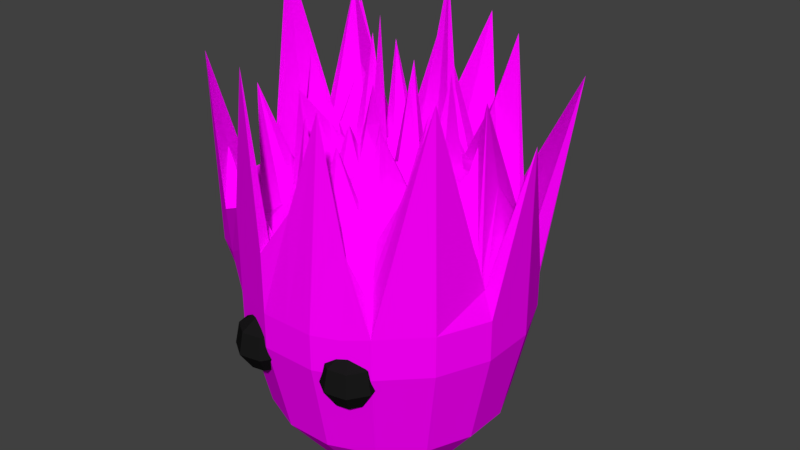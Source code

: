 # Source: santelmo.blend  (saved by Blender 2.79.0; exported with 4.5.12 LTS)
import bpy
from mathutils import Matrix  # noqa: F401  (used for matrix-valued properties, if any)

bpy.ops.wm.read_factory_settings(use_empty=True)
scene = bpy.context.scene
scene.name = 'Scene'

# ---- collections
col_collection_1 = bpy.data.collections.new('Collection 1'); scene.collection.children.link(col_collection_1)

# ---- images (referenced by path relative to the original .blend; pixels are not part of the script)
import os
ASSET_DIR = os.environ.get("B2B_ASSET_DIR", "")  # directory of the original .blend (textures are referenced by path, not embedded)
HERE = os.path.dirname(os.path.abspath(__file__))  # packed textures are extracted next to this script under _unpacked/

def load_image(name, relpath, width, height, colorspace="sRGB"):
    """Load a texture the original file referenced (path relative to the .blend, or extracted next to this script)."""
    p = next((c for c in (os.path.join(HERE, relpath), os.path.join(ASSET_DIR, relpath)) if relpath and os.path.exists(c)), "")
    if p:
        img = bpy.data.images.load(p, check_existing=True)
        img.name = name
    else:  # same state as the original file: an image datablock whose file is absent (Cycles renders it pink)
        img = bpy.data.images.new(name, width, height)
        img.source = "FILE"
        img.filepath = "//" + (relpath or name)
    img.colorspace_settings.name = colorspace
    return img
img_fire_jpg = load_image('fire.jpg', 'fire.jpg', 1024, 1024, 'sRGB')

# ---- materials (node trees are filled in below, after node groups)
mat_material_002 = bpy.data.materials.new('Material.002')
mat_material_002.alpha_threshold = 0.0
mat_material_002.roughness = 0.5
mat_material_001 = bpy.data.materials.new('Material.001')
mat_material_001.alpha_threshold = 0.0
mat_material_001.roughness = 0.5

# ---- material node trees
mat_material_002.use_nodes = True; mat_material_002.node_tree.nodes.clear()
_N = mat_material_002.node_tree.nodes; _L = mat_material_002.node_tree.links
n0 = _N.new('ShaderNodeOutputMaterial'); n0.name = 'Material Output'; n0.location = (300, 300)
n1 = _N.new('ShaderNodeBsdfDiffuse'); n1.name = 'Diffuse BSDF'; n1.location = (10, 300)
n1.inputs[0].default_value = (0.01002, 0.01002, 0.01002, 1.0)
_L.new(n1.outputs[0], n0.inputs[0])
n0.is_active_output = True
mat_material_001.use_nodes = True; mat_material_001.node_tree.nodes.clear()
_N = mat_material_001.node_tree.nodes; _L = mat_material_001.node_tree.links
n0 = _N.new('ShaderNodeOutputMaterial'); n0.name = 'Material Output'; n0.location = (300, 300)
n1 = _N.new('ShaderNodeBsdfDiffuse'); n1.name = 'Diffuse BSDF'; n1.location = (10, 300)
n2 = _N.new('ShaderNodeTexImage'); n2.name = 'Image Texture'; n2.location = (-180, 300)
n2.width = 140
n2.image = img_fire_jpg
_L.new(n1.outputs[0], n0.inputs[0])
_L.new(n2.outputs[0], n1.inputs[0])
n0.is_active_output = True

# ---- world
world_world = bpy.data.worlds.new('World'); scene.world = world_world
world_world.color = (0.05088, 0.05088, 0.05088)
world_world.use_sun_shadow = False
world_world.sun_shadow_jitter_overblur = 0.0
world_world.cycles.sampling_method = 'MANUAL'

# ---- meshes
me_sphere_002 = bpy.data.meshes.new('Sphere.002')
me_sphere_002.from_pydata([(0.0, -3.258e-07, -1.0), (0.03806, 0.1913, 0.9808), (0.1622, 0.8155, 0.5556), (0.1913, 0.9619, -0.1951), (0.1084, 0.5449, -0.8315), (0.1622, 0.1084, 0.9808), (0.6913, 0.4619, 0.5556), (0.8155, 0.5449, -0.1951), (0.4619, 0.3087, -0.8315), (0.1913, -0.03806, 0.9808), (0.8155, -0.1622, 0.5556), (0.9619, -0.1913, -0.1951), (0.5449, -0.1084, -0.8315), (0.1084, -0.1622, 0.9808), (0.4619, -0.6913, 0.5556), (0.5449, -0.8155, -0.1951), (0.3087, -0.4619, -0.8315), (-0.03806, -0.1913, 0.9808), (-0.1622, -0.8155, 0.5556), (-0.1913, -0.9619, -0.1951), (-0.1084, -0.5449, -0.8315), (-1.247e-07, -6.269e-07, 1.0), (-0.1622, -0.1084, 0.9808), (-0.6913, -0.4619, 0.5556), (-0.8155, -0.5449, -0.1951), (-0.4619, -0.3087, -0.8315), (-0.1913, 0.03806, 0.9808), (-0.8155, 0.1622, 0.5556), (-0.9619, 0.1913, -0.1951), (-0.5449, 0.1084, -0.8315), (-0.1084, 0.1622, 0.9808), (-0.4619, 0.6913, 0.5556), (-0.5449, 0.8155, -0.1951), (-0.3087, 0.4619, -0.8315)], [], [(31, 2, 3, 32), (8, 12, 0), (23, 18, 17, 22), (7, 3, 2, 6), (1, 21, 5), (6, 2, 1, 5), (8, 4, 3, 7), (30, 1, 2, 31), (14, 10, 9, 13), (5, 21, 9), (16, 12, 11, 15), (27, 23, 22, 26), (15, 11, 10, 14), (12, 16, 0), (9, 21, 13), (31, 27, 26, 30), (19, 15, 14, 18), (20, 16, 15, 19), (16, 20, 0), (13, 21, 17), (24, 19, 18, 23), (25, 20, 19, 24), (20, 25, 0), (17, 21, 22), (28, 24, 23, 27), (29, 25, 24, 28), (25, 29, 0), (22, 21, 26), (33, 29, 28, 32), (32, 28, 27, 31), (29, 33, 0), (26, 21, 30), (33, 4, 0), (30, 21, 1), (32, 3, 4, 33), (11, 7, 6, 10), (18, 14, 13, 17), (12, 8, 7, 11), (10, 6, 5, 9), (4, 8, 0)])
me_sphere_002.materials.append(mat_material_002)
me_sphere_002.use_remesh_preserve_volume = False
me_sphere_002.use_remesh_preserve_attributes = False
me_sphere_002.use_mirror_vertex_groups = False
me_sphere_002.update()
me_sphere_001 = bpy.data.meshes.new('Sphere.001')
me_sphere_001.from_pydata([(0.0, -3.258e-07, -1.0), (0.03806, 0.1913, 0.9808), (0.1622, 0.8155, 0.5556), (0.1913, 0.9619, -0.1951), (0.1084, 0.5449, -0.8315), (0.1622, 0.1084, 0.9808), (0.6913, 0.4619, 0.5556), (0.8155, 0.5449, -0.1951), (0.4619, 0.3087, -0.8315), (0.1913, -0.03806, 0.9808), (0.8155, -0.1622, 0.5556), (0.9619, -0.1913, -0.1951), (0.5449, -0.1084, -0.8315), (0.1084, -0.1622, 0.9808), (0.4619, -0.6913, 0.5556), (0.5449, -0.8155, -0.1951), (0.3087, -0.4619, -0.8315), (-0.03806, -0.1913, 0.9808), (-0.1622, -0.8155, 0.5556), (-0.1913, -0.9619, -0.1951), (-0.1084, -0.5449, -0.8315), (-1.247e-07, -6.269e-07, 1.0), (-0.1622, -0.1084, 0.9808), (-0.6913, -0.4619, 0.5556), (-0.8155, -0.5449, -0.1951), (-0.4619, -0.3087, -0.8315), (-0.1913, 0.03806, 0.9808), (-0.8155, 0.1622, 0.5556), (-0.9619, 0.1913, -0.1951), (-0.5449, 0.1084, -0.8315), (-0.1084, 0.1622, 0.9808), (-0.4619, 0.6913, 0.5556), (-0.5449, 0.8155, -0.1951), (-0.3087, 0.4619, -0.8315)], [], [(31, 2, 3, 32), (8, 12, 0), (23, 18, 17, 22), (7, 3, 2, 6), (1, 21, 5), (6, 2, 1, 5), (8, 4, 3, 7), (30, 1, 2, 31), (14, 10, 9, 13), (5, 21, 9), (16, 12, 11, 15), (27, 23, 22, 26), (15, 11, 10, 14), (12, 16, 0), (9, 21, 13), (31, 27, 26, 30), (19, 15, 14, 18), (20, 16, 15, 19), (16, 20, 0), (13, 21, 17), (24, 19, 18, 23), (25, 20, 19, 24), (20, 25, 0), (17, 21, 22), (28, 24, 23, 27), (29, 25, 24, 28), (25, 29, 0), (22, 21, 26), (33, 29, 28, 32), (32, 28, 27, 31), (29, 33, 0), (26, 21, 30), (33, 4, 0), (30, 21, 1), (32, 3, 4, 33), (11, 7, 6, 10), (18, 14, 13, 17), (12, 8, 7, 11), (10, 6, 5, 9), (4, 8, 0)])
me_sphere_001.materials.append(mat_material_002)
me_sphere_001.use_remesh_preserve_volume = False
me_sphere_001.use_remesh_preserve_attributes = False
me_sphere_001.use_mirror_vertex_groups = False
me_sphere_001.update()
me_sphere = bpy.data.meshes.new('Sphere')
me_sphere.from_pydata([(0.0, -3.258e-07, -1.271), (0.03806, 0.1913, 1.527), (0.1084, 0.5449, 0.8315), (0.1622, 0.8155, 0.5556), (0.1913, 0.9619, 0.1951), (0.1913, 0.9619, -0.0897), (0.1622, 0.8155, -0.7516), (0.1084, 0.5449, -1.103), (0.03806, 0.1913, -1.252), (0.1084, 0.1622, 0.9808), (0.3087, 0.4619, 0.8315), (0.4619, 0.6913, 1.658), (0.6944, 1.144, 1.312), (0.5449, 0.8155, -0.0897), (0.4619, 0.6913, -0.7516), (0.3087, 0.4619, -1.103), (0.1084, 0.1622, -1.252), (0.1622, 0.1084, 0.9808), (0.4619, 0.3087, 0.8315), (0.6913, 0.4619, 0.5556), (0.8155, 0.5449, 0.1951), (0.8155, 0.5449, -0.0897), (0.6913, 0.4619, -0.7516), (0.4619, 0.3087, -1.103), (0.1622, 0.1084, -1.252), (0.1913, 0.03806, 0.9808), (0.5449, 0.1084, 0.8315), (0.6168, 0.1622, 1.393), (0.9619, 0.1913, 1.199), (0.9619, 0.1913, -0.0897), (0.8155, 0.1622, -0.7516), (0.5449, 0.1084, -1.103), (0.1913, 0.03806, -1.252), (0.1913, -0.03806, 1.484), (0.5449, -0.1084, 0.8315), (0.8155, -0.1622, 0.5556), (0.9619, -0.1913, 0.1951), (0.9619, -0.1913, -0.0897), (0.8155, -0.1622, -0.7516), (0.5449, -0.1084, -1.103), (0.1913, -0.03806, -1.252), (0.1622, -0.1084, 0.9808), (0.4619, -0.3087, 0.8315), (0.6913, -0.4619, 1.483), (0.8155, -0.5449, 0.1951), (0.8155, -0.5449, -0.0897), (0.6913, -0.4619, -0.7516), (0.4619, -0.3087, -1.103), (0.1622, -0.1084, -1.252), (0.1084, -0.1622, 0.9808), (0.3087, -0.4619, 0.8315), (0.4619, -0.6913, 0.5556), (0.5449, -0.8155, 0.1951), (0.5449, -0.8155, -0.0897), (0.4619, -0.6913, -0.7516), (0.3087, -0.4619, -1.103), (0.1084, -0.1622, -1.252), (0.03806, -0.1913, 1.474), (0.1084, -0.5449, 0.8315), (0.1622, -0.8155, 0.5556), (0.1913, -0.8331, 1.53), (0.1913, -0.9619, -0.0897), (0.1622, -0.8155, -0.7516), (0.1084, -0.5449, -1.103), (0.03806, -0.1913, -1.252), (-0.03806, -0.1913, 0.9808), (-0.1084, -0.5449, 0.8315), (-0.1622, -0.8155, 0.5556), (-0.1913, -0.9619, 0.5764), (-0.1913, -0.9619, -0.0897), (-0.1622, -0.8155, -0.7516), (-0.1084, -0.5449, -1.103), (-0.03806, -0.1913, -1.252), (-1.247e-07, -6.269e-07, 0.7287), (-0.1084, -0.1622, 0.9808), (-0.3087, -0.4619, 1.433), (-0.4619, -0.6913, 0.5556), (-0.5449, -0.8155, 0.7105), (-0.5449, -0.8155, -0.0897), (-0.4619, -0.6913, -0.7516), (-0.3087, -0.4619, -1.103), (-0.1084, -0.1622, -1.252), (-0.1622, -0.1084, 0.9808), (-0.4619, -0.3087, 0.8315), (-0.6913, -0.4619, 0.5556), (-1.04, -0.5449, 1.547), (-0.8155, -0.5449, -0.0897), (-0.6913, -0.4619, -0.7516), (-0.4619, -0.3087, -1.103), (-0.1622, -0.1084, -1.252), (-0.1913, -0.03806, 0.7095), (-0.5449, -0.1084, 1.526), (-0.8155, -0.1622, 0.7612), (-0.9619, -0.1913, -0.07621), (-0.9619, -0.1913, -0.361), (-0.8155, -0.1622, -0.7516), (-0.5449, -0.1084, -1.103), (-0.1913, -0.03806, -1.252), (-0.1913, 0.03806, 0.9808), (-0.5449, 0.1084, 0.8315), (-0.8155, 0.1622, 0.5556), (-1.03, 0.1913, 2.027), (-0.9619, 0.1913, -0.0897), (-0.8155, 0.1622, -0.7516), (-0.5449, 0.1084, -1.103), (-0.1913, 0.03806, -1.252), (-0.1622, 0.1084, 1.789), (-0.4619, 0.3087, 0.8315), (-0.6913, 0.4619, 1.812), (-0.8155, 0.5449, 0.1951), (-0.8155, 0.5449, -0.0897), (-0.6913, 0.4619, -0.7516), (-0.4619, 0.3087, -1.103), (-0.1622, 0.1084, -1.252), (-0.1084, 0.1622, 0.9808), (-0.3087, 0.4619, 0.8315), (-0.4619, 0.6913, 0.5556), (-0.5449, 0.8155, 0.1951), (-0.5449, 0.8155, -0.0897), (-0.4619, 0.6913, -0.7516), (-0.3087, 0.4619, -1.103), (-0.1084, 0.1622, -1.252), (-0.03806, 0.1913, 0.9808), (-0.1084, 0.5449, 0.8315), (-0.1622, 0.7237, 1.61), (-0.1913, 1.332, 1.538), (-0.1913, 0.9619, -0.0897), (-0.1622, 0.8155, -0.7516), (-0.1084, 0.5449, -1.103), (-0.03806, 0.1913, -1.252), (0.5449, 0.8155, 0.1581), (0.1913, 0.9619, 0.1581), (0.8155, 0.5449, 0.1581), (0.9619, 0.1913, 0.1581), (0.9619, -0.1913, 0.1581), (0.8155, -0.5449, 0.1581), (0.5449, -0.8155, 0.1581), (0.1913, -0.9619, 0.1581), (-0.1913, -0.9619, 0.1581), (-0.5449, -0.8155, 0.4158), (-0.9974, -0.5449, 0.2381), (-0.9619, -0.1913, -0.1132), (-0.9619, 0.1913, 0.1581), (-0.8155, 0.5449, 0.1581), (-0.5449, 0.8155, 0.1581), (-0.1913, 0.9619, 0.1581), (-0.3853, -0.3853, 0.8315), (-0.1353, -0.1353, 0.9808), (-0.8015, -0.6802, 0.5711), (-0.6802, -0.6802, -0.0897), (-0.5766, -0.5766, -0.7516), (-0.3853, -0.3853, -1.103), (-0.1353, -0.1353, -1.252), (-0.5766, -0.5766, 0.5556), (-0.7712, -0.6802, 0.2691), (-0.1831, -0.514, 0.8315), (-0.06429, -0.1805, 0.9808), (-0.3232, -0.9073, 1.691), (-0.3232, -0.9073, -0.0897), (-0.274, -0.7692, -0.7516), (-0.1831, -0.514, -1.103), (-0.06429, -0.1805, -1.252), (-0.274, -0.7692, 0.5556), (-0.3232, -0.9073, 0.2542), (0.5034, 0.7534, 0.3753), (0.1768, 0.8887, 0.3753), (0.7534, 0.5034, 0.3753), (0.7894, 0.1768, 0.5197), (0.8887, -0.1768, 0.3753), (0.7534, -0.5034, 1.609), (0.5034, -0.7534, 0.3753), (0.1768, -0.8243, 0.867), (-0.1768, -0.8887, 0.566), (-0.5034, -0.7534, 0.633), (-0.9353, -0.5034, 0.912), (-0.8887, -0.1768, 0.104), (-0.8887, 0.1768, 0.3753), (-0.7534, 0.5034, 0.3753), (-0.5034, 0.7534, 0.3753), (-0.1768, 0.8887, 0.3753), (-0.6891, -0.6284, 0.5633), (-0.2986, -0.8383, 0.808), (-0.3853, 0.3853, 0.8315), (-0.1353, 0.1353, 0.9808), (-0.6802, 0.6802, 0.1951), (-0.6802, 0.6802, -0.0897), (-0.5766, 0.5766, -0.7516), (-0.3853, 0.3853, -1.103), (-0.1353, 0.1353, -1.252), (-0.5766, 0.5766, 1.184), (-0.9939, 0.846, 1.595), (-0.8058, 0.6548, 1.672), (0.4859, 0.7272, 0.9176), (0.7272, 0.4859, 0.4515), (0.7164, 0.1706, 0.8889), (0.8578, -0.1706, 0.4515), (0.7272, -0.4859, 1.112), (0.4859, -0.7272, 0.4515), (0.1706, -0.8206, 0.7353), (-0.1706, -0.8578, 0.5616), (-0.4859, -0.7272, 0.6003), (-0.8322, -0.4859, 0.7613), (-0.8578, -0.1706, 0.1802), (-0.8578, 0.1706, 0.4515), (-0.7272, 0.4859, 0.9827), (-0.4859, 0.7272, 0.4515), (-0.1706, 0.819, 0.8973), (-0.6415, -0.6065, 0.56), (-0.2882, -0.8091, 0.7013), (0.1706, 0.8578, 0.4515), (-0.7089, 0.6218, 1.466), (-0.3853, -0.5766, 0.6935), (0.1353, 0.6802, 0.6935), (0.5766, 0.3853, 0.6935), (0.5808, 0.1353, 1.112), (0.6802, -0.1353, 0.6935), (0.5766, -0.3853, 1.157), (0.3853, -0.5766, 0.6935), (0.1353, -0.6802, 0.6935), (-0.1353, -0.6802, 0.6935), (-0.5766, -0.3853, 0.6935), (-0.6802, -0.1353, 0.6315), (-0.6802, 0.1353, 0.6935), (-0.5766, 0.3853, 1.322), (-0.3853, 0.5766, 0.6935), (-0.1353, 0.6343, 1.221), (0.3853, 0.5766, 1.245), (-0.6508, -0.481, 1.407), (-0.2285, -0.6416, 0.6935), (-0.481, 0.481, 1.008), (-0.347, -0.5193, 0.8133), (0.5193, 0.347, 0.7625), (0.5629, 0.1218, 0.9719), (0.6125, -0.1218, 0.7625), (0.5193, -0.347, 0.9944), (0.347, -0.5193, 0.7625), (0.1218, -0.6125, 1.239), (-0.1218, -0.6125, 1.356), (-0.5193, -0.347, 0.7625), (-0.6125, -0.1218, 1.079), (-0.6125, 0.1218, 0.7625), (-0.5193, 0.347, 1.077), (-0.347, 0.5193, 0.7625), (-0.1218, 0.5896, 1.026), (0.347, 0.5193, 1.038), (-0.4331, -0.4331, 0.9736), (-0.2058, -0.5778, 0.7625), (-0.4331, 0.4331, 0.9196), (0.1218, 0.6125, 0.7625), (0.3121, 0.2085, 1.49), (0.3681, 0.07322, 0.9061), (0.3681, -0.07322, 1.328), (0.3121, -0.2085, 0.9061), (0.2085, -0.3121, 0.9061), (0.07322, -0.3681, 1.015), (-0.07322, -0.3681, 0.9061), (-0.2085, -0.3121, 1.207), (-0.3121, -0.2085, 0.9061), (-0.3681, -0.07322, 1.118), (-0.3681, 0.07322, 0.9061), (-0.3121, 0.2085, 1.624), (-0.2085, 0.3121, 1.58), (-0.07322, 0.3681, 0.9061), (0.07322, 0.3681, 0.9061), (0.2085, 0.3121, 0.9061), (-0.2603, -0.2603, 0.9061), (-0.1237, -0.3472, 0.9061), (-0.2603, 0.2603, 0.9061), (2.98e-08, -0.5449, 0.8315), (-3.725e-09, -0.1913, 1.227), (-7.451e-08, -0.8975, 0.8774), (-7.451e-08, -0.9619, -0.0897), (-8.941e-08, -0.8155, -0.7516), (-7.451e-09, -0.5449, -1.103), (7.451e-09, -0.1913, -1.252), (-8.941e-08, -0.8155, 0.5556), (-7.451e-08, -0.9619, 0.1581), (-7.451e-08, -0.8565, 0.7165), (-7.451e-08, -0.8392, 0.6485), (-2.98e-08, -0.6802, 0.6935), (0.0, -0.6125, 0.8192), (1.49e-08, -0.3681, 1.265), (0.2085, -0.5034, 0.8315), (0.07322, -0.1768, 1.227), (0.3681, -0.8243, 0.6868), (0.3681, -0.8887, -0.0897), (0.3121, -0.7534, -0.7516), (0.2085, -0.5034, -1.103), (0.07322, -0.1768, -1.252), (0.3121, -0.7534, 0.5556), (0.3681, -0.8887, 0.1581), (0.3401, -0.7889, 0.6212), (0.3283, -0.7739, 0.5934), (0.2603, -0.6284, 0.6935), (0.2344, -0.5659, 0.8494), (0.1409, -0.3401, 0.9607), (0.2371, 0.1585, 0.9435), (0.2797, 0.05564, 0.9435), (0.2797, -0.05564, 1.009), (0.2371, -0.1585, 0.9435), (0.1585, -0.2371, 0.9435), (0.05564, -0.2797, 1.244), (-0.05564, -0.2797, 0.9435), (-0.1585, -0.2371, 1.094), (-0.2371, -0.1585, 0.9435), (-0.2797, -0.05564, 0.9136), (-0.2797, 0.05564, 0.9435), (-0.2371, 0.1585, 0.9435), (-0.1585, 0.2371, 0.9435), (-0.05564, 0.2797, 0.9435), (0.1585, 0.2371, 0.9435), (-0.1978, -0.1978, 0.9435), (-0.09399, -0.2638, 0.9435), (-0.1978, 0.1978, 0.9435), (0.05564, 0.2797, 0.9435), (5.588e-09, -0.2797, 1.094), (0.107, -0.2584, 1.094), (0.0908, 0.4565, 2.023), (0.387, 0.2586, 0.8688), (0.4565, 0.0908, 0.8688), (0.4565, -0.09081, 1.08), (0.387, -0.2586, 0.8688), (0.2586, -0.387, 1.296), (0.0908, -0.4565, 0.9233), (-0.0908, -0.4565, 0.8688), (-0.2586, -0.387, 1.32), (-0.387, -0.2586, 0.8688), (-0.4565, -0.09081, 1.322), (-0.4565, 0.0908, 0.8688), (-0.387, 0.2586, 0.8688), (-0.2586, 0.387, 0.8688), (-0.0908, 0.4565, 0.8688), (0.2586, 0.387, 0.8688), (-0.3228, -0.3228, 0.8688), (-0.1534, -0.4306, 0.8688), (-0.3228, 0.3228, 0.8688), (2.235e-08, -0.4565, 0.8961), (0.1747, -0.4218, 0.8961)], [], [(131, 5, 126, 145), (23, 15, 14, 22), (296, 310, 9, 17), (24, 16, 15, 23), (132, 130, 12, 20), (297, 296, 17, 25), (133, 132, 20, 28), (22, 14, 13, 21), (15, 7, 6, 14), (244, 248, 2, 10), (192, 209, 3, 11), (16, 8, 7, 15), (130, 131, 4, 12), (212, 3, 124, 225), (310, 314, 1, 9), (14, 6, 5, 13), (6, 7, 128, 127), (194, 193, 19, 27), (73, 17, 9), (7, 8, 129, 128), (0, 8, 16), (30, 22, 21, 29), (232, 231, 18, 26), (134, 133, 28, 36), (31, 23, 22, 30), (195, 194, 27, 35), (0, 16, 24), (73, 25, 17), (298, 297, 25, 33), (32, 24, 23, 31), (38, 30, 29, 37), (233, 232, 26, 34), (135, 134, 36, 44), (39, 31, 30, 38), (73, 33, 25), (0, 24, 32), (299, 298, 33, 41), (40, 32, 31, 39), (196, 195, 35, 43), (234, 233, 34, 42), (136, 135, 44, 52), (47, 39, 38, 46), (73, 41, 33), (0, 32, 40), (300, 299, 41, 49), (46, 38, 37, 45), (197, 196, 43, 51), (48, 40, 39, 47), (54, 46, 45, 53), (235, 234, 42, 50), (290, 136, 52, 284), (55, 47, 46, 54), (316, 300, 49, 283), (0, 40, 48), (56, 48, 47, 55), (292, 197, 51, 289), (73, 49, 41), (286, 54, 53, 285), (294, 235, 50, 282), (276, 137, 60, 270), (287, 55, 54, 286), (0, 48, 56), (315, 301, 57, 269), (288, 56, 55, 287), (278, 198, 59, 275), (73, 57, 283, 49), (280, 236, 58, 268), (163, 138, 68, 157), (272, 62, 61, 271), (0, 56, 288, 64), (312, 302, 65, 156), (274, 64, 63, 273), (208, 199, 67, 162), (273, 63, 62, 272), (73, 65, 269, 57), (246, 237, 66, 155), (154, 139, 77, 148), (159, 70, 69, 158), (0, 64, 274, 72), (245, 230, 75, 146), (161, 72, 71, 160), (207, 200, 76, 153), (160, 71, 70, 159), (311, 303, 74, 147), (65, 73, 74, 156), (141, 140, 85, 93), (151, 80, 79, 150), (150, 79, 78, 149), (152, 81, 80, 151), (202, 201, 84, 92), (305, 304, 82, 90), (73, 82, 147, 74), (0, 72, 161, 81), (142, 141, 93, 101), (96, 88, 87, 95), (95, 87, 86, 94), (239, 238, 83, 91), (306, 305, 90, 98), (203, 202, 92, 100), (73, 90, 82), (97, 89, 88, 96), (0, 81, 152, 89), (104, 96, 95, 103), (103, 95, 94, 102), (240, 239, 91, 99), (143, 142, 101, 109), (307, 306, 98, 106), (73, 98, 90), (105, 97, 96, 104), (204, 203, 100, 108), (0, 89, 97), (112, 104, 103, 111), (111, 103, 102, 110), (241, 240, 99, 107), (190, 143, 109, 184), (113, 105, 104, 112), (73, 106, 98), (210, 204, 108, 189), (0, 97, 105), (313, 307, 106, 183), (187, 112, 111, 186), (186, 111, 110, 185), (247, 241, 107, 182), (145, 144, 117, 125), (188, 113, 112, 187), (206, 205, 116, 124), (73, 114, 183, 106), (0, 105, 113), (309, 308, 114, 122), (128, 120, 119, 127), (127, 119, 118, 126), (243, 242, 115, 123), (0, 113, 188, 121), (73, 122, 114), (129, 121, 120, 128), (0, 129, 8), (0, 121, 129), (73, 1, 122), (165, 4, 125, 179), (193, 192, 11, 19), (231, 244, 10, 18), (317, 2, 123, 331), (73, 9, 1), (5, 6, 127, 126), (126, 118, 144, 145), (185, 110, 143, 190), (110, 102, 142, 143), (102, 94, 141, 142), (94, 86, 140, 141), (149, 78, 139, 154), (158, 69, 138, 163), (271, 61, 137, 276), (285, 53, 136, 290), (53, 45, 135, 136), (45, 37, 134, 135), (37, 29, 133, 134), (13, 5, 131, 130), (29, 21, 132, 133), (21, 13, 130, 132), (4, 131, 145, 125), (86, 149, 154, 140), (89, 152, 151, 88), (87, 150, 149, 86), (88, 151, 150, 87), (304, 311, 147, 82), (201, 207, 153, 84), (238, 245, 146, 83), (140, 154, 148, 85), (78, 158, 163, 139), (80, 160, 159, 79), (81, 161, 160, 80), (79, 159, 158, 78), (230, 246, 155, 75), (200, 208, 162, 76), (303, 312, 156, 74), (139, 163, 157, 77), (77, 157, 181, 173), (85, 148, 180, 174), (20, 12, 164, 166), (209, 165, 179, 206), (125, 117, 178, 179), (184, 109, 177, 191), (109, 101, 176, 177), (101, 93, 175, 176), (93, 85, 174, 175), (148, 77, 173, 180), (157, 68, 172, 181), (270, 60, 171, 277), (284, 52, 170, 291), (52, 44, 169, 170), (44, 36, 168, 169), (36, 28, 167, 168), (28, 20, 166, 167), (12, 4, 165, 164), (117, 184, 191, 178), (118, 185, 190, 144), (121, 188, 187, 120), (242, 247, 182, 115), (119, 186, 185, 118), (120, 187, 186, 119), (308, 313, 183, 114), (205, 210, 189, 116), (144, 190, 184, 117), (178, 191, 210, 205), (3, 209, 206, 124), (173, 181, 208, 200), (174, 180, 207, 201), (166, 164, 192, 193), (179, 178, 205, 206), (191, 177, 204, 210), (177, 176, 203, 204), (176, 175, 202, 203), (175, 174, 201, 202), (180, 173, 200, 207), (181, 172, 199, 208), (277, 171, 198, 278), (291, 170, 197, 292), (170, 169, 196, 197), (169, 168, 195, 196), (168, 167, 194, 195), (167, 166, 193, 194), (164, 165, 209, 192), (116, 189, 229, 224), (76, 162, 228, 211), (84, 153, 227, 220), (19, 11, 226, 213), (124, 116, 224, 225), (189, 108, 223, 229), (108, 100, 222, 223), (100, 92, 221, 222), (92, 84, 220, 221), (153, 76, 211, 227), (162, 67, 219, 228), (275, 59, 218, 279), (289, 51, 217, 293), (51, 43, 216, 217), (43, 35, 215, 216), (35, 27, 214, 215), (27, 19, 213, 214), (248, 212, 225, 243), (11, 3, 212, 226), (2, 248, 243, 123), (224, 229, 247, 242), (211, 228, 246, 230), (220, 227, 245, 238), (213, 226, 244, 231), (225, 224, 242, 243), (229, 223, 241, 247), (223, 222, 240, 241), (222, 221, 239, 240), (221, 220, 238, 239), (227, 211, 230, 245), (228, 219, 237, 246), (279, 218, 236, 280), (293, 217, 235, 294), (217, 216, 234, 235), (216, 215, 233, 234), (215, 214, 232, 233), (214, 213, 231, 232), (226, 212, 248, 244), (330, 335, 267, 261), (325, 334, 266, 256), (326, 333, 265, 257), (314, 263, 262, 309), (331, 330, 261, 262), (335, 329, 260, 267), (329, 328, 259, 260), (328, 327, 258, 259), (327, 326, 257, 258), (333, 325, 256, 265), (334, 324, 255, 266), (336, 323, 254, 281), (337, 322, 253, 295), (322, 321, 252, 253), (321, 320, 251, 252), (320, 319, 250, 251), (332, 317, 263, 264), (319, 318, 249, 250), (318, 332, 264, 249), (324, 336, 281, 255), (219, 279, 280, 237), (67, 275, 279, 219), (172, 277, 278, 199), (68, 270, 277, 172), (69, 271, 276, 138), (71, 273, 272, 70), (72, 274, 273, 71), (70, 272, 271, 69), (237, 280, 268, 66), (199, 278, 275, 67), (302, 315, 269, 65), (138, 276, 270, 68), (323, 337, 295, 254), (218, 293, 294, 236), (59, 289, 293, 218), (171, 291, 292, 198), (60, 284, 291, 171), (61, 285, 290, 137), (64, 288, 287, 63), (63, 287, 286, 62), (236, 294, 282, 58), (62, 286, 285, 61), (198, 292, 289, 59), (301, 316, 283, 57), (137, 290, 284, 60), (254, 295, 316, 301), (255, 281, 315, 302), (1, 314, 309, 122), (261, 267, 313, 308), (256, 266, 312, 303), (257, 265, 311, 304), (262, 261, 308, 309), (267, 260, 307, 313), (260, 259, 306, 307), (259, 258, 305, 306), (258, 257, 304, 305), (265, 256, 303, 311), (266, 255, 302, 312), (281, 254, 301, 315), (295, 253, 300, 316), (253, 252, 299, 300), (252, 251, 298, 299), (251, 250, 297, 298), (264, 263, 314, 310), (250, 249, 296, 297), (249, 264, 310, 296), (58, 282, 337, 323), (66, 268, 336, 324), (18, 10, 332, 318), (26, 18, 318, 319), (10, 2, 317, 332), (34, 26, 319, 320), (42, 34, 320, 321), (50, 42, 321, 322), (282, 50, 322, 337), (268, 58, 323, 336), (155, 66, 324, 334), (146, 75, 325, 333), (91, 83, 326, 327), (99, 91, 327, 328), (107, 99, 328, 329), (182, 107, 329, 335), (123, 115, 330, 331), (83, 146, 333, 326), (75, 155, 334, 325), (115, 182, 335, 330), (263, 317, 331, 262)])
_uv = me_sphere.uv_layers.new(name='UVMap')
_uv.uv.foreach_set('vector', [0.564, 0.579, 0.564, 0.4551, 0.436, 0.4551, 0.436, 0.579, 0.6545, 0.6543, 0.6032, 0.731, 0.6545, 0.8457, 0.7312, 0.731, 0.5793, 0.5792, 0.553, 0.6186, 0.5363, 0.5811, 0.5543, 0.5542, 0.5543, 0.5542, 0.5363, 0.5811, 0.6032, 0.731, 0.6545, 0.6543, 0.6822, 0.579, 0.7727, 0.579, 0.8827, 1.156, 0.6822, 0.5975, 0.5936, 0.5278, 0.5793, 0.5792, 0.5543, 0.5542, 0.564, 0.519, 0.564, 0.579, 0.6822, 0.579, 0.6822, 0.5975, 0.564, 1.099, 0.6545, 0.1242, 0.7312, 0.1242, 0.7727, 0.4551, 0.6822, 0.4551, 0.6032, 0.9486, 0.5363, 0.9486, 0.5543, 1.124, 0.6545, 1.124, 0.6161, 0.7596, 0.5408, 0.8063, 0.5363, 0.7724, 0.6032, 0.731, 0.6625, 0.9588, 0.5571, 0.7258, 0.5543, 0.7778, 0.6545, 1.329, 0.5363, 0.5811, 0.5127, 0.5957, 0.5363, 0.7724, 0.6032, 0.731, 0.6822, 0.579, 0.564, 0.579, 0.564, 0.5975, 0.7322, 1.156, 0.7275, 0.8468, 0.7727, 0.7778, 0.7421, 1.305, 0.7121, 1.11, 0.5793, 0.9717, 0.5936, 0.9717, 0.564, 1.263, 0.5543, 0.9904, 0.6545, 0.1242, 0.5543, 0.1242, 0.564, 0.4551, 0.6822, 0.4551, 0.5543, 0.1242, 0.5363, -0.05138, 0.4637, -0.05138, 0.4457, 0.1242, 0.5571, 0.9444, 0.6625, 0.7258, 0.6545, 0.7778, 0.5543, 1.197, 0.5, 0.5, 0.5543, 0.5542, 0.5363, 0.5811, 0.5363, 0.7724, 0.5127, 0.5957, 0.4873, 0.5957, 0.4637, 0.7724, 0.5, 0.5, 0.5127, 0.5957, 0.5363, 0.5811, 0.5543, 0.1242, 0.6545, 0.1242, 0.6822, 0.4551, 0.564, 0.4551, 0.5408, 0.9859, 0.6161, 0.8812, 0.6032, 0.9157, 0.5363, 0.9157, 0.436, 0.579, 0.564, 0.579, 0.564, 1.099, 0.436, 0.5975, 0.5363, 0.9486, 0.6032, 0.9486, 0.6545, 1.124, 0.5543, 1.124, 0.4429, 0.7258, 0.5571, 0.9444, 0.5543, 1.197, 0.4457, 0.7778, 0.5, 0.5, 0.5363, 0.5811, 0.5543, 0.5542, 0.5, 0.8644, 0.5127, 0.9904, 0.5363, 0.9904, 0.5936, 0.004576, 0.5936, -0.02827, 0.564, -0.009607, 0.564, 0.2422, 0.564, 0.519, 0.5543, 0.5542, 0.6545, 0.6543, 0.6822, 0.5542, 0.4457, 0.1242, 0.5543, 0.1242, 0.564, 0.4551, 0.436, 0.4551, 0.7049, 0.4391, 0.6883, 0.5609, 0.6822, 0.5542, 0.6822, 0.4458, 0.3178, 0.579, 0.436, 0.579, 0.436, 0.5975, 0.3178, 0.5975, 0.4637, 0.9486, 0.5363, 0.9486, 0.5543, 1.124, 0.4457, 1.124, 0.5, 0.8644, 0.564, 1.242, 0.564, 0.9904, 0.5, 0.5, 0.5543, 0.5542, 0.564, 0.519, 0.5793, 0.9717, 0.5936, 1.005, 0.564, 1.242, 0.5543, 0.9904, 0.564, 0.481, 0.564, 0.519, 0.6822, 0.5542, 0.6822, 0.4458, 0.3375, 0.05578, 0.4429, -0.2742, 0.4457, -0.2222, 0.3455, 0.2417, 0.6737, 0.3265, 0.7049, 0.4391, 0.6822, 0.4458, 0.6545, 0.3457, 0.6822, 0.579, 0.7727, 0.579, 0.7727, 0.5975, 0.6822, 0.5975, 0.3968, 0.9486, 0.4637, 0.9486, 0.4457, 1.124, 0.3455, 1.124, 0.5, 0.8644, 0.5543, 0.9904, 0.564, 1.242, 0.5, 0.5, 0.564, 0.519, 0.564, 0.481, 0.553, 0.3814, 0.5793, 0.4208, 0.5543, 0.4458, 0.5363, 0.4189, 0.3455, 0.1242, 0.4457, 0.1242, 0.436, 0.4551, 0.3178, 0.4551, 0.6625, 0.7258, 0.7432, 1.056, 0.7312, 1.242, 0.6545, 0.7778, 0.5543, 0.4458, 0.564, 0.481, 0.6822, 0.4458, 0.6545, 0.3457, 0.6545, 0.1242, 0.7312, 0.1242, 0.7727, 0.4551, 0.6822, 0.4551, 0.6161, 0.2404, 0.6737, 0.3265, 0.6545, 0.3457, 0.6032, 0.269, 0.6231, 0.579, 0.6822, 0.579, 0.6822, 0.5975, 0.6231, 0.8434, 0.6032, 0.269, 0.6545, 0.3457, 0.7312, 0.269, 0.6545, 0.1543, 0.4136, 0.04696, 0.4207, -0.02827, 0.4457, -0.009607, 0.4409, 0.1136, 0.5, 0.5, 0.564, 0.481, 0.5543, 0.4458, 0.5363, 0.4189, 0.5543, 0.4458, 0.6545, 0.3457, 0.6032, 0.269, 0.6098, 0.1131, 0.6625, 0.1364, 0.6545, 0.1543, 0.6044, 0.1233, 0.5, 0.5, 0.5363, 0.4189, 0.5543, 0.4458, 0.6044, 0.1242, 0.6545, 0.1242, 0.6822, 0.4551, 0.6231, 0.4551, 0.5784, 0.217, 0.6161, 0.2404, 0.6032, 0.269, 0.5697, 0.2483, 0.5, 0.579, 0.564, 0.579, 0.564, 1.265, 0.5, 0.9387, 0.5697, 0.9486, 0.6032, 0.9486, 0.6545, 1.124, 0.6044, 1.124, 0.5, 0.5, 0.5543, 0.4458, 0.5363, 0.4189, 0.4064, 0.04696, 0.4064, 0.1222, 0.436, 0.2368, 0.436, 0.1136, 0.5245, 0.4116, 0.5363, 0.4189, 0.6032, 0.269, 0.5697, 0.2483, 0.5, 0.8242, 0.5571, 0.8677, 0.5543, 0.7778, 0.5, 0.7778, 0.5, 0.8644, 0.436, 1.237, 0.4409, 1.114, 0.4457, 0.9904, 0.5, 0.9096, 0.5408, 1.119, 0.5363, 0.9157, 0.5, 0.9157, 0.3919, 0.6271, 0.436, 0.579, 0.436, 0.7882, 0.3919, 1.346, 0.5, 0.1242, 0.5543, 0.1242, 0.564, 0.4551, 0.5, 0.4551, 0.5, 0.5, 0.5363, 0.4189, 0.5245, 0.4116, 0.5127, 0.4043, 0.4686, 0.3681, 0.4814, 0.3601, 0.4873, 0.4043, 0.4785, 0.4098, 0.5, 0.4043, 0.5127, 0.4043, 0.5363, 0.2276, 0.5, 0.2276, 0.4036, 0.8506, 0.4429, 0.7808, 0.4457, 0.7778, 0.4084, 0.7778, 0.5, 0.9486, 0.5363, 0.9486, 0.5543, 1.124, 0.5, 1.124, 0.5, 0.8644, 0.436, 0.9904, 0.436, 1.114, 0.436, 1.237, 0.4312, 0.8812, 0.4592, 1.178, 0.4637, 0.9157, 0.4388, 0.9157, 0.2421, 0.6345, 0.3178, 0.7079, 0.3178, 0.8553, 0.2319, 0.7855, 0.4084, 0.1242, 0.4457, 0.1242, 0.436, 0.4551, 0.3919, 0.4551, 0.5, 0.5, 0.5127, 0.4043, 0.5, 0.4043, 0.4873, 0.4043, 0.3551, 0.9868, 0.3263, 0.9067, 0.3455, 1.217, 0.3711, 0.9157, 0.4785, 0.4098, 0.4873, 0.4043, 0.4637, 0.2276, 0.4388, 0.243, 0.2854, 0.1967, 0.3375, 0.1364, 0.3455, 0.1543, 0.3071, 0.2117, 0.4388, 0.9486, 0.4637, 0.9486, 0.4457, 1.124, 0.4084, 1.124, 0.4338, 0.9717, 0.447, 1.047, 0.4637, 0.9904, 0.4547, 0.9904, 0.4873, 0.9904, 0.5, 0.8644, 0.4637, 0.9904, 0.4785, 0.9904, 0.436, 0.4434, 0.3178, 0.619, 0.3178, 1.274, 0.436, 0.4619, 0.3711, 0.3074, 0.3968, 0.269, 0.3455, 0.1543, 0.3071, 0.2117, 0.3071, 0.1242, 0.2688, 0.1242, 0.2273, 0.4551, 0.2725, 0.4551, 0.4547, 0.4324, 0.4637, 0.4189, 0.3968, 0.269, 0.3711, 0.3074, 0.4429, 0.5901, 0.3375, 0.8807, 0.3455, 0.7778, 0.4457, 0.8806, 0.4064, 0.9568, 0.4207, 0.9717, 0.4457, 0.9904, 0.436, 0.8547, 0.5, 0.5, 0.4457, 0.4458, 0.4547, 0.4324, 0.4637, 0.4189, 0.5, 0.5, 0.4873, 0.4043, 0.4785, 0.4098, 0.4637, 0.4189, 0.564, 0.579, 0.436, 0.4434, 0.436, 0.4619, 0.564, 1.514, 0.4637, 0.9486, 0.3968, 0.9486, 0.3455, 1.124, 0.4457, 1.124, 0.4457, 0.1242, 0.3455, 0.1242, 0.3178, 0.4551, 0.436, 0.3195, 0.2951, 0.03937, 0.3263, -0.1188, 0.3455, -0.08427, 0.3178, 0.263, 0.4064, 0.9717, 0.4064, 0.9568, 0.436, 0.8547, 0.436, 0.9904, 0.5571, 0.7258, 0.4429, 0.5901, 0.4457, 0.8806, 0.5543, 0.7778, 0.5, 0.8644, 0.436, 0.8547, 0.4457, 0.9904, 0.436, 0.481, 0.4457, 0.4458, 0.3455, 0.3457, 0.3178, 0.4458, 0.5, 0.5, 0.4637, 0.4189, 0.4547, 0.4324, 0.4457, 0.4458, 0.5363, 0.9486, 0.4637, 0.9486, 0.4457, 1.124, 0.5543, 1.124, 0.5543, 0.1242, 0.4457, 0.1242, 0.436, 0.3195, 0.564, 0.4551, 0.5408, 0.8812, 0.4592, 1.039, 0.4637, 1.263, 0.5363, 0.9157, 0.6822, 0.579, 0.564, 0.579, 0.564, 1.514, 0.6822, 0.5975, 0.553, 0.9717, 0.5186, 0.9717, 0.5127, 0.9904, 0.5363, 1.394, 0.5, 0.8644, 0.436, 0.9904, 0.436, 0.8547, 0.436, 0.519, 0.436, 0.481, 0.3178, 0.4458, 0.3178, 0.5542, 0.6625, 0.9914, 0.5571, 0.7258, 0.5543, 0.7778, 0.6545, 1.406, 0.5, 0.5, 0.4457, 0.4458, 0.436, 0.481, 0.6032, 0.9486, 0.5363, 0.9486, 0.5543, 1.124, 0.6545, 1.124, 0.6545, 0.1242, 0.5543, 0.1242, 0.564, 0.4551, 0.6822, 0.4551, 0.3263, 0.03831, 0.2951, -0.1188, 0.3178, -0.08427, 0.3455, -0.08427, 0.1676, 0.2976, 0.2273, -0.421, 0.2273, -0.4025, 0.2725, -0.4025, 0.4457, 0.5542, 0.436, 0.519, 0.3178, 0.5542, 0.3455, 0.6543, 0.5, 0.8644, 0.4457, 1.394, 0.436, 0.9904, 0.708, 0.2328, 0.6625, -0.008632, 0.6545, 0.406, 0.6929, 0.09192, 0.5, 0.5, 0.436, 0.481, 0.436, 0.519, 0.4338, 0.9717, 0.4207, 0.9717, 0.4457, 1.394, 0.4547, 0.9904, 0.3711, 0.6926, 0.3455, 0.6543, 0.2688, 0.731, 0.3071, 0.7883, 0.3071, 0.1242, 0.2688, 0.1242, 0.2273, 0.4551, 0.2725, 0.4551, 0.6449, 0.9598, 0.6161, 1.038, 0.6032, 0.9157, 0.6289, 0.9157, 0.436, 0.579, 0.3178, 0.579, 0.3178, 0.5975, 0.436, 1.269, 0.4547, 0.5676, 0.4457, 0.5542, 0.3455, 0.6543, 0.3711, 0.6926, 0.4429, 0.9487, 0.3375, 0.7258, 0.3455, 0.7778, 0.4457, 1.305, 0.5, 0.8644, 0.5543, 0.9904, 0.5453, 0.9904, 0.5363, 1.394, 0.5, 0.5, 0.436, 0.519, 0.4457, 0.5542, 0.4814, 0.6399, 0.447, 0.6186, 0.4637, 0.5811, 0.4873, 0.5957, 0.4637, 0.9486, 0.3968, 0.9486, 0.3455, 1.124, 0.4457, 1.124, 0.4457, 0.1242, 0.3455, 0.1242, 0.3178, 0.4551, 0.436, 0.4551, 0.4592, 0.01306, 0.3839, -0.1188, 0.3968, -0.08427, 0.4637, -0.08427, 0.5, 0.5, 0.4457, 0.5542, 0.4547, 0.5676, 0.4637, 0.5811, 0.5, 0.8644, 0.4873, 0.9904, 0.4637, 0.9904, 0.4873, 0.5957, 0.4637, 0.5811, 0.3968, 0.731, 0.4637, 0.7724, 0.5, 0.5, 0.4873, 0.5957, 0.5127, 0.5957, 0.5, 0.5, 0.4637, 0.5811, 0.4873, 0.5957, 0.5, 0.8644, 0.564, 1.263, 0.564, 0.9904, 0.5591, 0.6877, 0.564, 0.5975, 0.436, 1.269, 0.4409, 0.6877, 0.6625, 0.7258, 0.7432, 0.9588, 0.7312, 1.329, 0.6545, 0.7778, 0.6737, 0.8812, 0.6161, 1.019, 0.6032, 0.9157, 0.6545, 0.9157, 0.5304, 0.5116, 0.5363, -0.08427, 0.4637, -0.08427, 0.4696, -0.0656, 0.5, 0.8644, 0.5543, 0.9904, 0.564, 1.263, 0.564, 0.4551, 0.5543, 0.1242, 0.4457, 0.1242, 0.436, 0.4551, 0.436, 0.4551, 0.3178, 0.4551, 0.3178, 0.579, 0.436, 0.579, 0.7275, 0.4551, 0.6822, 0.4551, 0.6822, 0.579, 0.7829, 1.298, 0.6822, 0.4551, 0.564, 0.4551, 0.564, 0.579, 0.6822, 0.579, 0.564, 0.4551, 0.436, 0.3195, 0.436, 0.4434, 0.564, 0.579, 0.436, 0.3195, 0.3178, 0.4551, 0.3178, 0.619, 0.436, 0.4434, 0.2725, 0.4551, 0.3178, 0.4551, 0.3178, 0.7079, 0.2421, 0.6345, 0.3919, 0.4551, 0.436, 0.4551, 0.436, 0.579, 0.3919, 0.6271, 0.5, 0.4551, 0.564, 0.4551, 0.564, 0.579, 0.5, 0.579, 0.6231, 0.4551, 0.6822, 0.4551, 0.6822, 0.579, 0.6231, 0.579, 0.6822, 0.4551, 0.7727, 0.4551, 0.7727, 0.579, 0.6822, 0.579, 0.3178, 0.4551, 0.436, 0.4551, 0.436, 0.579, 0.3178, 0.579, 0.436, 0.4551, 0.564, 0.4551, 0.564, 0.579, 0.436, 0.579, 0.6822, 0.4551, 0.564, 0.4551, 0.564, 0.579, 0.6822, 0.579, 0.564, 0.4551, 0.6822, 0.4551, 0.6822, 0.579, 0.564, 0.579, 0.6822, 0.4551, 0.7727, 0.4551, 0.7727, 0.579, 0.6822, 0.579, 0.564, 0.5975, 0.564, 0.579, 0.436, 0.579, 0.436, 1.269, 0.2273, 0.4551, 0.2725, 0.4551, 0.2421, 0.6345, 0.1664, 0.619, 0.4457, 0.4458, 0.4547, 0.4324, 0.3711, 0.3074, 0.3455, 0.3457, 0.3455, 0.1242, 0.3071, 0.1242, 0.2725, 0.4551, 0.3178, 0.4551, 0.3455, 0.3457, 0.3711, 0.3074, 0.3071, 0.2117, 0.2688, 0.269, 0.4207, 0.4208, 0.4338, 0.4011, 0.4547, 0.4324, 0.4457, 0.4458, 0.2217, 0.2571, 0.2854, 0.1967, 0.3071, 0.2117, 0.2688, 0.269, 0.3263, 0.8812, 0.3551, 0.9868, 0.3711, 0.9157, 0.3455, 0.9157, 0.1664, 0.619, 0.2421, 0.6345, 0.2319, 0.7855, 0.1522, 1.274, 0.3178, 0.4551, 0.3919, 0.4551, 0.3919, 0.6271, 0.3178, 0.7079, 0.3968, 0.9486, 0.4388, 0.9486, 0.4084, 1.124, 0.3455, 1.124, 0.4637, 0.4189, 0.4785, 0.4098, 0.4388, 0.243, 0.3968, 0.269, 0.3455, 0.1242, 0.4084, 0.1242, 0.3919, 0.4551, 0.3178, 0.4551, 0.3839, 0.9067, 0.4312, 0.8812, 0.4388, 0.9157, 0.3968, 1.217, 0.3375, 0.8001, 0.4036, 0.8506, 0.4084, 0.7778, 0.3455, 0.7778, 0.4207, 0.04698, 0.4118, -0.02827, 0.4396, -0.009607, 0.4457, -0.009607, 0.3178, 0.7079, 0.3919, 0.6271, 0.3919, 1.346, 0.3178, 0.8553, 0.3178, 0.8553, 0.3919, 1.346, 0.4001, 0.904, 0.3316, 0.8165, 0.3178, 0.2737, 0.2725, -0.2145, 0.2898, -0.2183, 0.3316, -0.044, 0.7727, 0.5975, 0.7322, 1.156, 0.6684, 0.6877, 0.752, 0.6877, 0.5571, 0.7258, 0.5591, 0.6877, 0.4409, 0.6877, 0.4429, 0.9487, 0.436, 0.2692, 0.3178, -0.4025, 0.3316, -0.3123, 0.4409, -0.3123, 0.7275, 0.5975, 0.6822, 0.5975, 0.6684, 0.6877, 0.719, 1.336, 0.6822, 0.5975, 0.564, 1.514, 0.5591, 0.6877, 0.6684, 0.6877, 0.564, 0.5136, 0.436, -0.5381, 0.4409, -0.448, 0.5591, -0.3123, 0.1783, 0.4619, 0.1522, 1.274, 0.1872, 0.956, 0.2028, 0.552, 0.2319, 0.1599, 0.3178, 0.09225, 0.3316, 0.1233, 0.2695, 0.1858, 0.1965, 0.3455, 0.1783, -0.2118, 0.2028, -0.217, 0.2196, -0.09601, 0.5, 0.9387, 0.564, 1.265, 0.5591, 0.9335, 0.5, 0.8583, 0.2243, 0.8434, 0.2273, 0.5975, 0.248, 0.6877, 0.2362, 0.8106, 0.6822, 0.5975, 0.7727, 0.5975, 0.752, 1.305, 0.6684, 0.6877, 0.3178, 0.5975, 0.436, 0.5975, 0.4409, 0.6877, 0.3316, 1.305, 0.436, 0.5975, 0.564, 1.099, 0.5591, 0.7598, 0.4409, 0.6877, 0.564, 0.09925, 0.6822, -0.4025, 0.6684, -0.3123, 0.5591, -0.2402, 0.2138, 0.1559, 0.1528, -0.4025, 0.1283, -0.3123, 0.08307, -0.3123, 0.3178, 0.5975, 0.2725, 0.5975, 0.2305, 1.336, 0.3316, 0.6877, 0.3178, 0.4551, 0.2725, 0.4551, 0.1676, 1.298, 0.3178, 0.579, 0.4637, 0.5811, 0.4547, 0.5676, 0.3711, 0.6926, 0.3968, 0.731, 0.3839, 0.7596, 0.3551, 0.7166, 0.3711, 0.6926, 0.3968, 0.731, 0.3455, 0.1242, 0.3071, 0.1242, 0.2725, 0.4551, 0.3178, 0.4551, 0.3968, 0.731, 0.3711, 0.6926, 0.3071, 0.7883, 0.3455, 0.8457, 0.447, 0.6186, 0.4338, 0.5989, 0.4547, 0.5676, 0.4637, 0.5811, 0.3375, 0.7258, 0.2629, 1.233, 0.3071, 1.092, 0.3455, 0.7778, 0.7727, 0.579, 0.7829, 1.298, 0.7275, 0.5975, 0.7727, 0.5975, 0.3316, 0.6877, 0.2305, 1.336, 0.2629, 1.233, 0.3375, 0.7258, 0.5543, 0.7778, 0.5571, 0.7258, 0.4429, 0.9487, 0.4457, 1.305, 0.3316, 0.8165, 0.4001, 0.904, 0.4036, 0.8506, 0.3375, 0.8001, 0.3316, 0.956, 0.2898, 0.7817, 0.2971, 0.78, 0.3375, 0.8807, 0.6684, 0.6877, 0.752, 0.6877, 0.7432, 0.9588, 0.6625, 0.7258, 0.4409, 0.6877, 0.3316, 0.6877, 0.3375, 0.7258, 0.4429, 0.9487, 0.2305, 0.3359, 0.248, -0.3123, 0.2568, -0.008632, 0.2629, 0.2328, 0.6684, 0.6877, 0.5591, 0.6877, 0.5571, 0.7258, 0.6625, 0.9914, 0.5591, 0.6877, 0.4409, 0.552, 0.4429, 0.5901, 0.5571, 0.7258, 0.2028, 0.552, 0.1872, 0.956, 0.2217, 0.8807, 0.2131, 0.5901, 0.2695, 0.1858, 0.3316, 0.1233, 0.3375, 0.1364, 0.2854, 0.1967, 0.2196, 0.904, 0.2028, 0.783, 0.2131, 0.7808, 0.2294, 0.8506, 0.5, 0.8583, 0.5591, 0.9335, 0.5571, 0.8677, 0.5, 0.8242, 0.2362, 0.8106, 0.248, 0.6877, 0.2568, 0.7258, 0.2412, 0.7967, 0.248, 0.6877, 0.3316, 1.305, 0.3375, 1.056, 0.2568, 0.7258, 0.3316, 0.3047, 0.4409, -0.3123, 0.4429, -0.2742, 0.3375, 0.05578, 0.4409, 0.6877, 0.5591, 0.7598, 0.5571, 0.9444, 0.4429, 0.7258, 0.5591, 0.7598, 0.6684, 0.6877, 0.6625, 0.7258, 0.5571, 0.9444, 0.6684, 0.6877, 0.5591, 0.6877, 0.5571, 0.7258, 0.6625, 0.9588, 0.7312, 0.7778, 0.6929, 1.092, 0.6609, 1.004, 0.6929, 0.8468, 0.3455, 0.1543, 0.4084, 0.1154, 0.4236, 0.1792, 0.3711, 0.2117, 0.3455, 0.7778, 0.3071, 0.7778, 0.3391, 1.203, 0.3711, 0.8468, 0.7312, 0.7778, 0.6545, 1.329, 0.6289, 1.122, 0.6929, 0.8468, 0.4457, 0.3051, 0.3455, -0.2222, 0.3711, -0.1532, 0.4547, 0.1104, 0.6929, 0.09192, 0.6545, 0.406, 0.6289, 0.1609, 0.6609, 0.003825, 0.2688, 0.406, 0.2273, -0.2222, 0.2725, -0.1532, 0.3071, 0.1609, 0.2273, 0.5811, 0.2273, 0.4189, 0.2725, 0.4324, 0.2725, 0.5676, 0.2273, 0.4189, 0.2688, 0.269, 0.3071, 0.3074, 0.2725, 0.4324, 0.3071, 0.7778, 0.3455, 0.7778, 0.3711, 0.8468, 0.2823, 1.203, 0.4084, 0.1154, 0.4457, 0.09225, 0.4547, 0.1599, 0.4236, 0.1792, 0.5, 0.7778, 0.5543, 0.7778, 0.5453, 0.8468, 0.5, 0.8468, 0.6044, 0.1233, 0.6545, 0.1543, 0.6289, 0.2117, 0.5871, 0.1858, 0.2688, 0.7778, 0.3455, 1.242, 0.3711, 1.079, 0.3071, 0.8468, 0.7312, 0.2417, 0.7727, -0.2222, 0.7275, -0.1532, 0.6929, 0.07871, 0.7727, 0.7778, 0.7063, 1.197, 0.6943, 1.056, 0.7275, 0.8468, 0.5543, 0.1965, 0.6545, -0.2222, 0.6289, -0.1532, 0.5453, 0.05613, 0.7049, 0.8812, 0.7275, 0.8468, 0.7121, 1.11, 0.6972, 1.013, 0.7312, 0.329, 0.7727, -0.2222, 0.7275, -0.1532, 0.6929, 0.1224, 0.5363, 0.9157, 0.5408, 0.8812, 0.4592, 1.013, 0.4637, 0.9157, 0.6929, 0.8468, 0.6609, 1.004, 0.6449, 0.9598, 0.6737, 0.8812, 0.3711, 0.8468, 0.4236, 0.8468, 0.4312, 0.8812, 0.3839, 0.9067, 0.3071, 0.8468, 0.2823, 1.203, 0.3551, 0.9868, 0.3263, 0.8812, 0.6929, 0.8468, 0.6289, 1.122, 0.6161, 1.019, 0.6737, 0.8812, 0.4547, 0.1104, 0.3711, -0.1532, 0.3839, -0.1188, 0.4592, 0.01306, 0.6609, 0.003825, 0.6289, 0.1609, 0.6161, 0.03831, 0.6449, -0.04022, 0.3071, 0.1609, 0.2725, -0.1532, 0.2951, -0.1188, 0.3263, 0.03831, 0.5453, 0.8468, 0.4547, 0.8157, 0.4592, 1.039, 0.5408, 0.8812, 0.4547, 0.8157, 0.3711, 0.8468, 0.3839, 0.8812, 0.4592, 1.039, 0.3391, 0.2034, 0.3071, -0.1532, 0.3263, -0.09334, 0.3551, -0.01321, 0.2854, 0.8468, 0.2725, 0.8468, 0.2951, 1.178, 0.3068, 0.8812, 0.5, 0.8468, 0.5453, 0.8468, 0.5408, 1.119, 0.5, 0.9096, 0.5871, 0.8468, 0.6289, 0.8468, 0.6161, 0.8812, 0.5784, 0.9247, 0.3071, 0.8468, 0.3711, 1.079, 0.3839, 0.9972, 0.3263, 0.8812, 0.6929, 0.07871, 0.7275, -0.1532, 0.7049, -0.1188, 0.6737, -0.002776, 0.7275, 0.8468, 0.6943, 1.056, 0.6883, 0.9859, 0.7049, 0.8812, 0.5453, 0.05613, 0.6289, -0.1532, 0.6161, -0.1188, 0.5408, -0.01407, 0.6929, 0.1224, 0.7275, -0.1532, 0.7049, -0.1188, 0.6737, 0.01905, 0.6294, 0.9344, 0.608, 0.9344, 0.5871, 0.9531, 0.6044, 1.29, 0.3706, 0.1601, 0.356, -0.0656, 0.3839, -0.04694, 0.3956, 0.1036, 0.3706, 0.3707, 0.392, 0.3386, 0.4129, 0.3699, 0.3956, 0.3957, 0.5186, 0.6399, 0.5245, 0.6841, 0.4755, 0.6841, 0.4814, 0.6399, 0.4696, 0.9344, 0.4135, 0.9344, 0.4303, 1.29, 0.4755, 0.9531, 0.392, 0.9344, 0.3706, 0.9344, 0.3956, 1.312, 0.4129, 0.9531, 0.5865, 0.9344, 0.5304, 0.9344, 0.5245, 0.9531, 0.5697, 1.312, 0.3473, 0.9344, 0.3473, 1.161, 0.3769, 1.059, 0.3769, 0.9531, 0.4696, 0.1609, 0.4135, -0.0656, 0.4303, -0.04694, 0.4755, 0.05887, 0.392, 0.9344, 0.3706, 1.16, 0.3956, 1.104, 0.4129, 0.9531, 0.4487, 0.2847, 0.4696, 0.2717, 0.4755, 0.3159, 0.4586, 0.3264, 0.5, 0.948, 0.5304, 0.9617, 0.5245, 1.008, 0.5, 1.132, 0.3589, 0.948, 0.3706, 1.148, 0.3956, 0.9531, 0.3863, 0.9803, 0.5865, 0.1479, 0.6294, -0.0656, 0.6044, -0.04694, 0.5697, -0.04694, 0.6294, 0.9344, 0.6527, 1.04, 0.6231, 1.164, 0.6044, 0.9531, 0.6527, 0.03979, 0.6527, -0.0656, 0.6231, -0.04694, 0.6231, 0.1638, 0.5865, 0.9344, 0.5304, 1.512, 0.5245, 0.9531, 0.5697, 0.9531, 0.5304, 0.9344, 0.5865, 0.9344, 0.5697, 1.245, 0.5245, 0.9531, 0.6294, 0.9344, 0.5865, 0.9344, 0.5697, 0.9531, 0.6044, 1.245, 0.3473, 0.9344, 0.3473, 0.948, 0.3769, 1.132, 0.3769, 0.9531, 0.4547, 0.8468, 0.5, 0.8468, 0.5, 0.9096, 0.4592, 1.178, 0.4457, 0.7778, 0.5, 0.7778, 0.5, 0.8468, 0.4547, 0.8468, 0.4409, 0.783, 0.5, 0.8583, 0.5, 0.8242, 0.4429, 0.7808, 0.436, 0.7882, 0.5, 0.9387, 0.5, 0.8583, 0.4409, 0.783, 0.436, 0.4551, 0.5, 0.4551, 0.5, 0.579, 0.436, 0.579, 0.4637, 0.9486, 0.5, 0.9486, 0.5, 1.124, 0.4457, 1.124, 0.4873, 0.4043, 0.5, 0.4043, 0.5, 0.2276, 0.4637, 0.2276, 0.4457, 0.1242, 0.5, 0.1242, 0.5, 0.4551, 0.436, 0.4551, 0.4592, 0.178, 0.5, -0.09042, 0.5, -0.08427, 0.4637, -0.08427, 0.4429, 0.7808, 0.5, 0.8242, 0.5, 0.7778, 0.4457, 0.7778, 0.4064, 0.9717, 0.4064, 1.047, 0.436, 1.114, 0.436, 0.9904, 0.436, 0.579, 0.5, 0.579, 0.5, 0.9387, 0.436, 0.7882, 0.5304, 0.2717, 0.5584, 0.2891, 0.5471, 0.33, 0.5245, 0.3159, 0.5453, 0.8468, 0.5871, 0.8468, 0.5784, 0.9247, 0.5408, 1.119, 0.5543, 0.09225, 0.6044, 0.1233, 0.5871, 0.1858, 0.5453, 0.1599, 0.5591, 0.9335, 0.6137, 0.8106, 0.6098, 0.7967, 0.5571, 0.8677, 0.564, 0.2651, 0.6231, -0.1566, 0.6137, -0.1894, 0.5591, -0.0665, 0.564, 0.4551, 0.6231, 0.4551, 0.6231, 0.579, 0.564, 0.579, 0.5127, 0.4043, 0.5245, 0.4116, 0.5697, 0.2483, 0.5363, 0.2276, 0.5363, 0.9486, 0.5697, 0.9486, 0.6044, 1.124, 0.5543, 1.124, 0.5408, 0.1194, 0.5784, -0.0753, 0.5697, -0.08427, 0.5363, -0.08427, 0.5543, 0.1242, 0.6044, 0.1242, 0.6231, 0.4551, 0.564, 0.4551, 0.5571, 0.8677, 0.6098, 0.7967, 0.6044, 0.7778, 0.5543, 0.7778, 0.4064, 0.1222, 0.4136, 0.04696, 0.4409, 0.1136, 0.436, 0.2368, 0.564, 0.579, 0.6231, 0.579, 0.6231, 0.8434, 0.564, 1.265, 0.3769, 0.007592, 0.3863, -0.01967, 0.4136, 0.04696, 0.4064, 0.1222, 0.3769, 0.9531, 0.3769, 1.132, 0.4064, 1.047, 0.4064, 0.9717, 0.5127, 0.2635, 0.5186, -0.02827, 0.4814, -0.02827, 0.4873, -0.009607, 0.4303, 0.2898, 0.4129, -0.04694, 0.4338, -0.02827, 0.447, -0.02827, 0.3956, 0.1036, 0.3839, -0.04694, 0.4118, -0.02827, 0.4207, 0.04698, 0.3956, 0.3957, 0.4129, 0.3699, 0.4338, 0.4011, 0.4207, 0.4208, 0.6231, 0.9531, 0.6044, 1.29, 0.5793, 0.9717, 0.5936, 0.9717, 0.5871, 0.9531, 0.5697, 1.312, 0.553, 0.9717, 0.5662, 0.9717, 0.3956, 0.3122, 0.3769, -0.04694, 0.4064, -0.02827, 0.4207, -0.02827, 0.3769, 0.5366, 0.3769, 0.4634, 0.4064, 0.4722, 0.4064, 0.5278, 0.4755, 0.05887, 0.4303, -0.04694, 0.447, -0.02827, 0.4814, -0.04319, 0.4129, 0.9531, 0.4303, 1.104, 0.447, 1.047, 0.4338, 0.9717, 0.4586, 0.3264, 0.4755, 0.3159, 0.4814, 0.3601, 0.4686, 0.3681, 0.5, 0.3159, 0.5245, 0.3159, 0.5186, 0.3601, 0.5, 0.3601, 0.3863, 0.9803, 0.3956, 0.9531, 0.4207, 0.9717, 0.4136, 1.047, 0.5697, 0.344, 0.6044, 0.3957, 0.5793, 0.4208, 0.553, 0.3814, 0.4303, 0.9531, 0.4755, 1.164, 0.4814, 1.005, 0.447, 0.9717, 0.6231, 0.1638, 0.6231, -0.04694, 0.5936, -0.02827, 0.5936, 0.004576, 0.5697, 0.656, 0.5245, 0.6841, 0.5186, 0.6399, 0.553, 0.6186, 0.6231, 0.9531, 0.6044, 1.245, 0.5793, 0.9717, 0.5936, 0.9717, 0.5697, 0.2449, 0.6044, -0.04694, 0.5793, -0.02827, 0.553, -0.02827, 0.5363, 0.2276, 0.5697, 0.2483, 0.5584, 0.2891, 0.5304, 0.2717, 0.4637, 0.2276, 0.5, 0.2276, 0.5, 0.2717, 0.4696, 0.2717, 0.6545, 0.6543, 0.6032, 0.731, 0.5865, 0.6935, 0.6294, 0.6293, 0.6822, 0.5542, 0.6545, 0.6543, 0.6294, 0.6293, 0.6527, 0.5454, 0.6545, 0.9157, 0.6822, 0.9157, 0.6527, 1.512, 0.6294, 0.9344, 0.4637, 0.9157, 0.5363, 0.9157, 0.5304, 0.9344, 0.4696, 1.04, 0.3968, 0.9157, 0.4637, 0.9157, 0.4696, 1.04, 0.4135, 0.9344, 0.3455, 0.9157, 0.3968, 0.9157, 0.4135, 0.9344, 0.3706, 1.148, 0.5697, 0.9157, 0.6032, 0.9157, 0.5865, 1.148, 0.5584, 0.948, 0.5, 0.2276, 0.5363, 0.2276, 0.5304, 0.2717, 0.5, 0.2717, 0.4388, 0.243, 0.4637, 0.2276, 0.4696, 0.2717, 0.4487, 0.2847, 0.3711, 0.9157, 0.3455, 1.217, 0.3706, 1.16, 0.392, 0.9344, 0.3178, 0.263, 0.3455, -0.08427, 0.3706, -0.0656, 0.3473, 0.1609, 0.3178, 0.9157, 0.3178, 1.263, 0.3473, 1.161, 0.3473, 0.9344, 0.3455, 0.6543, 0.3178, 0.5542, 0.3473, 0.5454, 0.3706, 0.6293, 0.3711, 0.6926, 0.3455, 0.6543, 0.3706, 0.6293, 0.392, 0.6614, 0.4637, 0.7724, 0.3968, 0.731, 0.4135, 0.6935, 0.4696, 0.7283, 0.3455, 0.3457, 0.3711, 0.3074, 0.392, 0.3386, 0.3706, 0.3707, 0.3455, 0.2167, 0.3281, -0.08427, 0.356, -0.0656, 0.3706, 0.1601, 0.3968, 0.731, 0.3711, 0.6926, 0.392, 0.6614, 0.4135, 0.6935, 0.5245, 0.9531, 0.5304, 1.512, 0.4696, 0.9344, 0.4755, 0.9531])
me_sphere.materials.append(mat_material_001)
me_sphere.use_remesh_preserve_volume = False
me_sphere.use_remesh_preserve_attributes = False
me_sphere.use_mirror_vertex_groups = False
me_sphere.update()

# ---- objects
ob_sphere_002 = bpy.data.objects.new('Sphere.002', me_sphere_002)
ob_sphere_001 = bpy.data.objects.new('Sphere.001', me_sphere_001)
ob_sphere = bpy.data.objects.new('Sphere', me_sphere)

# ---- transforms, parenting, visibility, modifiers, constraints
ob_sphere_002.location = (0.585, -1.29, -0.2185)
ob_sphere_002.scale = (0.3302, 0.3302, 0.3302)
ob_sphere_002.lineart.crease_threshold = 0.0
ob_sphere_001.location = (-0.5226, -1.351, -0.2253)
ob_sphere_001.scale = (0.3302, 0.3302, 0.3302)
ob_sphere_001.lineart.crease_threshold = 0.0
ob_sphere.location = (0.0, 0.0, 0.0)
ob_sphere.scale = (1.614, 1.614, 1.614)
ob_sphere.lineart.crease_threshold = 0.0

# ---- collection membership
col_collection_1.objects.link(ob_sphere_002)
col_collection_1.objects.link(ob_sphere_001)
col_collection_1.objects.link(ob_sphere)

# ---- scene / render settings (as saved in the file)
scene.frame_start = 1; scene.frame_end = 250; scene.frame_set(1)
scene.render.engine = 'CYCLES'
scene.render.resolution_percentage = 50
scene.render.dither_intensity = 0.0
scene.cycles.use_denoising = False
scene.cycles.samples = 128
scene.cycles.sampling_pattern = 'TABULATED_SOBOL'
scene.cycles.use_adaptive_sampling = False
scene.cycles.use_light_tree = False
scene.cycles.blur_glossy = 0.0
scene.cycles.sample_clamp_indirect = 0.0
scene.view_settings.view_transform = 'Standard'
bpy.context.view_layer.update()

# ---- added for rendering (the .blend has no active camera and no usable light): camera, sun
cam_auto = bpy.data.cameras.new('AutoCamera')
cam_auto.lens = 50.0
cam_auto.sensor_width = 36.0
cam_auto.clip_end = 1000.0
ob_auto_camera = bpy.data.objects.new('AutoCamera', cam_auto)
scene.collection.objects.link(ob_auto_camera)
ob_auto_camera.location = (6.69467, -7.86873, 6.01586)
ob_auto_camera.rotation_euler = (1.09748, -7.21219e-08, 0.694738)
scene.camera = ob_auto_camera
light_auto_sun = bpy.data.lights.new('AutoSun', 'SUN')
light_auto_sun.energy = 3.0
light_auto_sun.angle = 0.0523599
ob_auto_sun = bpy.data.objects.new('AutoSun', light_auto_sun)
scene.collection.objects.link(ob_auto_sun)
ob_auto_sun.rotation_euler = (0.872665, 0.174533, 0.523599)
bpy.context.view_layer.update()
